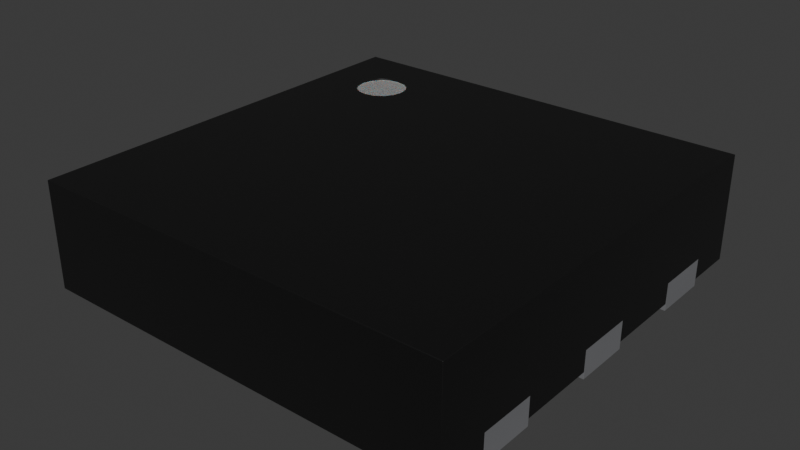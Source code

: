 # Source: TDFN-6-1EP_3x3mm_P0.95mm.blend  (saved by Blender 4.5.91; exported with 4.5.12 LTS)
import bpy
from mathutils import Matrix  # noqa: F401  (used for matrix-valued properties, if any)

bpy.ops.wm.read_factory_settings(use_empty=True)
scene = bpy.context.scene
scene.name = 'Scene'

# ---- collections
col_tdfn_6_1ep_3x3mm_p0_95mm = bpy.data.collections.new('TDFN-6-1EP_3x3mm_P0.95mm'); scene.collection.children.link(col_tdfn_6_1ep_3x3mm_p0_95mm)

# ---- materials (node trees are filled in below, after node groups)
mat_plastic_chip = bpy.data.materials.new('plastic_chip')
mat_plastic_chip.preview_render_type = 'CUBE'
mat_metal_pins = bpy.data.materials.new('metal_pins')
mat_metal_pins.preview_render_type = 'CUBE'
mat_white_markings = bpy.data.materials.new('white_markings')
mat_white_markings.preview_render_type = 'FLAT'

# ---- material node trees
mat_plastic_chip.use_nodes = True; mat_plastic_chip.node_tree.nodes.clear()
_N = mat_plastic_chip.node_tree.nodes; _L = mat_plastic_chip.node_tree.links
n0 = _N.new('ShaderNodeBsdfPrincipled'); n0.name = 'Principled BSDF'; n0.location = (10, 300)
n0.distribution = 'GGX'
n0.subsurface_method = 'BURLEY'
n0.inputs[0].default_value = (0.009312, 0.009312, 0.009312, 1.0)
n0.inputs[1].default_value = 0.1372
n0.inputs[2].default_value = 0.3706
n0.inputs[3].default_value = 1.45
n0.inputs[27].default_value = (0.0, 0.0, 0.0, 1.0)
n0.inputs[28].default_value = 1.0
n1 = _N.new('ShaderNodeOutputMaterial'); n1.name = 'Material Output'; n1.location = (300, 300)
n2 = _N.new('ShaderNodeTexNoise'); n2.name = 'Noise Texture'; n2.location = (-893, 54)
n2.inputs[2].default_value = 200.0
n2.inputs[3].default_value = 3.6
n2.inputs[4].default_value = 0.8375
n3 = _N.new('ShaderNodeBump'); n3.name = 'Bump'; n3.location = (-604, -53)
n3.inputs[0].default_value = 0.08
n3.inputs[1].default_value = 1.0
_L.new(n0.outputs[0], n1.inputs[0])
_L.new(n2.outputs[0], n3.inputs[3])
_L.new(n3.outputs[0], n0.inputs[5])
n1.is_active_output = True
mat_metal_pins.use_nodes = True; mat_metal_pins.node_tree.nodes.clear()
_N = mat_metal_pins.node_tree.nodes; _L = mat_metal_pins.node_tree.links
n0 = _N.new('ShaderNodeMapping'); n0.name = 'Mapping'; n0.location = (-1447, -91)
n0.inputs[3].default_value = (4.8, 1.2, 1.1)
n1 = _N.new('ShaderNodeBsdfPrincipled'); n1.name = 'Principled BSDF'; n1.location = (-560, 254)
n1.distribution = 'GGX'
n1.subsurface_method = 'BURLEY'
n1.inputs[1].default_value = 0.7818
n1.inputs[2].default_value = 0.2886
n1.inputs[3].default_value = 1.45
n1.inputs[13].default_value = 0.0
n1.inputs[27].default_value = (0.0, 0.0, 0.0, 1.0)
n1.inputs[28].default_value = 1.0
n2 = _N.new('ShaderNodeOutputMaterial'); n2.name = 'Material Output.002'; n2.location = (-205, 253)
n2.width = 213
n3 = _N.new('ShaderNodeTexNoise'); n3.name = 'Noise Texture.002'; n3.location = (-1228, -73)
n3.inputs[2].default_value = 0.1
n3.inputs[3].default_value = 7.0
n3.inputs[4].default_value = 0.6
n3.inputs[8].default_value = 0.4
n4 = _N.new('ShaderNodeTexCoord'); n4.name = 'Texture Coordinate'; n4.location = (-1636, -116)
n5 = _N.new('ShaderNodeMix'); n5.name = 'Mix.001'; n5.location = (-921, 45)
n5.data_type = 'RGBA'
n5.inputs[6].default_value = (0.9398, 0.9547, 1.0, 1.0)
n5.inputs[7].default_value = (0.13, 0.1259, 0.1359, 1.0)
n6 = _N.new('ShaderNodeBump'); n6.name = 'Bump.001'; n6.location = (-1001, -227)
n6.inputs[0].default_value = 0.05
n6.inputs[1].default_value = 0.01
_L.new(n1.outputs[0], n2.inputs[0])
_L.new(n3.outputs[0], n6.inputs[3])
_L.new(n0.outputs[0], n3.inputs[0])
_L.new(n3.outputs[0], n5.inputs[0])
_L.new(n4.outputs[3], n0.inputs[0])
_L.new(n5.outputs[2], n1.inputs[0])
_L.new(n6.outputs[0], n1.inputs[5])
n2.is_active_output = True
mat_white_markings.use_nodes = True; mat_white_markings.node_tree.nodes.clear()
_N = mat_white_markings.node_tree.nodes; _L = mat_white_markings.node_tree.links
n0 = _N.new('ShaderNodeOutputMaterial'); n0.name = 'Material Output'; n0.location = (493, 281)
n1 = _N.new('ShaderNodeBsdfPrincipled'); n1.name = 'Principled BSDF'; n1.location = (159, 253)
n1.distribution = 'GGX'
n1.subsurface_method = 'BURLEY'
n1.inputs[1].default_value = 0.02
n1.inputs[2].default_value = 0.4636
n1.inputs[3].default_value = 1.4
n1.inputs[8].default_value = 1.0
n1.inputs[10].default_value = 0.3682
n1.inputs[13].default_value = 0.6591
n1.inputs[18].default_value = 0.2318
n1.inputs[20].default_value = 0.6709
n1.inputs[24].default_value = 0.1191
n1.inputs[27].default_value = (0.0, 0.0, 0.0, 1.0)
n1.inputs[28].default_value = 1.0
n2 = _N.new('ShaderNodeMapping'); n2.name = 'Mapping'; n2.location = (-1010, 265)
n2.inputs[3].default_value = (3.0, 1.0, 1.0)
n3 = _N.new('ShaderNodeTexCoord'); n3.name = 'Texture Coordinate'; n3.location = (-1250, 180)
n4 = _N.new('ShaderNodeBump'); n4.name = 'Bump'; n4.location = (-376, -99)
n4.inputs[0].default_value = 0.05
n4.inputs[1].default_value = 1.0
n5 = _N.new('ShaderNodeTexNoise'); n5.name = 'Noise Texture'; n5.location = (-662, 176)
n5.inputs[2].default_value = 88.0
n5.inputs[3].default_value = 10.8
n5.inputs[4].default_value = 0.9167
n5.inputs[8].default_value = 1.6
n6 = _N.new('ShaderNodeValToRGB'); n6.name = 'ColorRamp'; n6.location = (-354, 186)
while len(n6.color_ramp.elements) > 1: n6.color_ramp.elements.remove(n6.color_ramp.elements[-1])
n6.color_ramp.elements[0].position = 0.0; n6.color_ramp.elements[0].color = (0.2596, 0.2596, 0.2596, 1.0)
_e = n6.color_ramp.elements.new(1.0); _e.color = (0.6303, 0.6303, 0.6303, 1.0)
n7 = _N.new('ShaderNodeMix'); n7.name = 'Mix'; n7.location = (-58, 311)
n7.data_type = 'RGBA'
n7.inputs[0].default_value = 0.3682
n7.inputs[7].default_value = (0.2525, 0.2525, 0.2525, 1.0)
_L.new(n5.outputs[0], n6.inputs[0])
_L.new(n1.outputs[0], n0.inputs[0])
_L.new(n3.outputs[2], n2.inputs[0])
_L.new(n2.outputs[0], n5.inputs[0])
_L.new(n5.outputs[0], n4.inputs[3])
_L.new(n4.outputs[0], n1.inputs[5])
_L.new(n6.outputs[0], n7.inputs[6])
_L.new(n7.outputs[2], n1.inputs[0])
n0.is_active_output = True

# ---- world
world_world = bpy.data.worlds.new('World'); scene.world = world_world
world_world.use_nodes = True; world_world.node_tree.nodes.clear()
_N = world_world.node_tree.nodes; _L = world_world.node_tree.links
n0 = _N.new('ShaderNodeOutputWorld'); n0.name = 'World Output'; n0.location = (200, 100)
n1 = _N.new('ShaderNodeBackground'); n1.name = 'Background'; n1.location = (-200, 100)
n1.inputs[0].default_value = (0.05088, 0.05088, 0.05088, 1.0)
_L.new(n1.outputs[0], n0.inputs[0])
n0.is_active_output = True
world_world.color = (0.05088, 0.05088, 0.05088)
world_world.sun_shadow_jitter_overblur = 0.0

# ---- meshes
me_tdfn_6_1ep_3x3mm_p0_95 = bpy.data.meshes.new('TDFN-6-1EP_3x3mm_P0.95')
me_tdfn_6_1ep_3x3mm_p0_95.from_pydata([(1.5, 1.5, 0.8), (1.5, 0.75, 0.2), (1.5, 0.75, 0.05), (1.5, 0.2, 0.05), (-1.5, 0.2, 0.2), (-1.5, -0.2, 0.2), (-1.5, 0.75, 0.2), (-1.5, 1.5, 0.8), (-1.5, -0.2, 0.05), (-1.2, -0.75, 0.05), (-1.2, -1.15, 0.05), (-1.5, -1.5, 0.05), (1.5, -1.5, 0.05), (1.5, -1.15, 0.05), (1.2, -0.2, 0.05), (1.5, 1.15, 0.05), (-1.5, 1.15, 0.05), (-1.2, 0.75, 0.05), (-1.5, 0.75, 0.05), (-1.5, 0.2, 0.05), (-1.2, 0.2, 0.05), (0.75, 1.15, 0.05), (1.5, -1.5, 0.8), (-1.5, -1.5, 0.8), (-1.5, 1.5, 0.05), (1.5, 1.5, 0.05), (-1.2, 1.15, 0.05), (-1.5, 1.15, 0.2), (1.2, 1.15, 0.05), (1.2, 0.75, 0.05), (-0.75, -1.15, 0.05), (0.75, -1.15, 0.2), (0.75, -1.15, 0.05), (-0.4, 1.15, 0.05), (-0.4, 1.15, 0.2), (-0.75, 0.8, 0.05), (0.75, 1.15, 0.2), (1.2, 0.2, 0.05), (1.2, -0.2, 0.2), (1.5, -0.2, 0.05), (1.5, 0.2, 0.2), (-1.5, -1.15, 0.05), (-1.5, -1.15, 0.2), (-1.2, -1.15, 0.2), (-1.2, -0.75, 0.2), (-1.5, -0.75, 0.05), (1.2, -0.75, 0.05), (1.5, -0.75, 0.05), (1.2, -1.15, 0.05), (1.2, -0.75, 0.2), (1.2, -1.15, 0.2), (-1.2, -0.2, 0.05), (-1.2, -0.2, 0.2), (-1.2, 0.2, 0.2), (1.2, 1.15, 0.0), (1.2, 0.75, 0.0), (1.5, 1.15, 0.0), (1.5, 1.15, 0.2), (1.5, 0.75, 0.0), (1.2, 0.75, 0.2), (1.2, 1.15, 0.2), (-1.5, 0.75, 0.0), (-1.5, 1.15, 0.0), (-1.2, 0.75, 0.0), (-1.2, 1.15, 0.0), (-1.2, 1.15, 0.2), (-1.2, 0.75, 0.2), (0.75, 1.15, 0.0), (-0.75, 0.8, 0.2), (-0.75, -1.15, 0.2), (-0.75, 0.8, 0.0), (-0.75, -1.15, 0.0), (0.75, -1.15, 0.0), (-0.4, 1.15, 0.0), (1.2, -0.2, 0.0), (1.5, 0.2, 0.0), (1.5, -0.2, 0.0), (1.2, 0.2, 0.0), (1.2, 0.2, 0.2), (1.5, -0.2, 0.2), (1.5, -0.75, 0.0), (1.5, -1.15, 0.0), (1.2, -1.15, 0.0), (1.2, -0.75, 0.0), (1.5, -0.75, 0.2), (1.5, -1.15, 0.2), (-1.5, 0.2, 0.0), (-1.5, -0.2, 0.0), (-1.2, 0.2, 0.0), (-1.2, -0.2, 0.0), (-1.5, -1.15, 0.0), (-1.2, -1.15, 0.0), (-1.2, -0.75, 0.0), (-1.5, -0.75, 0.0), (-1.5, -0.75, 0.2), (-0.8839, 0.8788, 0.8), (-1.141, 0.8788, 0.8), (-0.8839, 1.136, 0.8), (-1.141, 1.136, 0.8), (-1.013, 0.8256, 0.8), (-0.8306, 1.007, 0.8), (-1.194, 1.007, 0.8), (-1.013, 1.189, 0.8), (-1.082, 0.8394, 0.8), (-0.8445, 1.077, 0.8), (-1.181, 0.9379, 0.8), (-0.9429, 1.176, 0.8), (-0.9429, 0.8394, 0.8), (-0.8445, 0.9379, 0.8), (-1.181, 1.077, 0.8), (-1.082, 1.176, 0.8), (-1.082, 0.8394, 0.7875), (-1.141, 0.8788, 0.7875), (-0.8445, 1.077, 0.7875), (-0.8839, 1.136, 0.7875), (-1.181, 0.9379, 0.7875), (-0.9429, 1.176, 0.7875), (-0.9429, 0.8394, 0.7875), (-1.013, 0.8256, 0.7875), (-0.8445, 0.9379, 0.7875), (-0.8306, 1.007, 0.7875), (-1.181, 1.077, 0.7875), (-1.194, 1.007, 0.7875), (-1.082, 1.176, 0.7875), (-1.013, 1.189, 0.7875), (-0.8839, 0.8788, 0.7875), (-1.141, 1.136, 0.7875)], [], [(80, 84, 85, 81), (8, 51, 20, 19, 18, 17, 26, 16, 24, 25, 15, 28, 29, 2, 3, 37, 21, 33, 35, 30, 32, 46, 48, 13, 12, 11, 41, 10, 9, 45), (67, 73, 34, 36), (44, 94, 42, 43), (22, 0, 97, 104, 100, 108, 95, 107, 99, 103, 96, 23), (66, 65, 26, 17), (72, 67, 36, 31), (90, 93, 92, 91), (38, 79, 39, 14), (83, 49, 84, 80), (31, 69, 68, 34, 36), (33, 34, 68, 35), (60, 59, 29, 28), (61, 6, 27, 62), (54, 56, 58, 55), (87, 5, 4, 86), (67, 72, 71, 70, 73), (40, 3, 2, 1, 57, 15, 25, 0, 22, 12, 13, 85, 84, 47, 39, 79), (70, 71, 69, 68), (65, 27, 6, 66), (65, 27, 16, 26), (0, 25, 24, 7), (44, 94, 45, 9), (21, 36, 34, 33), (6, 66, 17, 18), (82, 50, 49, 83), (56, 57, 1, 58), (42, 43, 10, 41), (43, 44, 9, 10), (32, 31, 36, 21), (1, 57, 60, 59), (59, 1, 2, 29), (30, 69, 31, 32), (6, 18, 19, 4, 5, 8, 45, 94, 42, 41, 11, 23, 7, 24, 16, 27), (75, 40, 79, 76), (78, 38, 14, 37), (77, 75, 76, 74), (40, 78, 37, 3), (35, 68, 69, 30), (50, 85, 13, 48), (55, 59, 60, 54), (49, 50, 48, 46), (84, 49, 46, 47), (58, 1, 59, 55), (53, 4, 19, 20), (54, 60, 57, 56), (52, 53, 20, 51), (62, 27, 65, 64), (5, 52, 51, 8), (61, 62, 64, 63), (53, 4, 5, 52), (37, 14, 39, 47, 46, 32, 21), (79, 40, 78, 38), (71, 72, 31, 69), (64, 65, 66, 63), (63, 66, 6, 61), (73, 70, 68, 34), (23, 11, 12, 22), (76, 79, 38, 74), (87, 86, 88, 89), (83, 80, 81, 82), (93, 94, 44, 92), (74, 38, 78, 77), (86, 4, 53, 88), (57, 60, 28, 15), (89, 52, 5, 87), (84, 49, 50, 85), (91, 43, 42, 90), (88, 53, 52, 89), (81, 85, 50, 82), (90, 42, 94, 93), (77, 78, 40, 75), (92, 44, 43, 91), (108, 100, 120, 119), (7, 23, 96, 105, 101, 109, 98, 110, 102, 106, 97, 0), (123, 126, 121, 122, 115, 112, 111, 118, 117, 125, 119, 120, 113, 114, 116, 124), (96, 103, 111, 112), (95, 108, 119, 125), (109, 101, 122, 121), (104, 97, 114, 113), (98, 109, 121, 126), (102, 110, 123, 124), (105, 96, 112, 115), (110, 98, 126, 123), (103, 99, 118, 111), (97, 106, 116, 114), (100, 104, 113, 120), (101, 105, 115, 122), (106, 102, 124, 116), (99, 107, 117, 118), (107, 95, 125, 117)])
me_tdfn_6_1ep_3x3mm_p0_95.polygons.foreach_set('use_smooth', [True] * 91)
me_tdfn_6_1ep_3x3mm_p0_95.polygons.foreach_set('material_index', [1, 0, 1, 0, 0, 0, 1, 1, 0, 1, 0, 0, 0, 1, 1, 1, 1, 0, 1, 0, 0, 0, 0, 0, 0, 1, 1, 0, 0, 0, 0, 0, 0, 0, 1, 0, 1, 0, 0, 0, 1, 0, 0, 1, 0, 1, 0, 1, 0, 1, 0, 0, 0, 1, 1, 1, 1, 0, 1, 1, 1, 1, 1, 1, 0, 1, 1, 1, 1, 1, 1, 1, 1, 0, 0, 2, 0, 0, 0, 0, 0, 0, 0, 0, 0, 0, 0, 0, 0, 0, 0])
_k = set([(0, 7), (0, 22), (0, 25), (1, 2), (1, 57), (1, 58), (1, 59), (2, 3), (2, 29), (3, 37), (3, 40), (4, 5), (4, 19), (4, 53), (4, 86), (5, 8), (5, 52), (5, 87), (6, 18), (6, 27), (6, 61), (6, 66), (7, 23), (7, 24), (8, 45), (8, 51), (9, 10), (9, 44), (9, 45), (10, 41), (10, 43), (11, 12), (11, 23), (11, 41), (12, 13), (12, 22), (13, 48), (13, 85), (14, 37), (14, 38), (14, 39), (15, 25), (15, 28), (15, 57), (16, 24), (16, 26), (16, 27), (17, 18), (17, 26), (17, 66), (18, 19), (19, 20), (20, 51), (20, 53), (21, 32), (21, 33), (21, 36), (22, 23), (24, 25), (26, 65), (27, 62), (27, 65), (28, 29), (28, 60), (29, 59), (30, 32), (30, 35), (30, 69), (31, 32), (31, 36), (31, 69), (31, 72), (33, 34), (33, 35), (34, 36), (34, 68), (34, 73), (35, 68), (36, 67), (37, 78), (38, 74), (38, 78), (38, 79), (39, 47), (39, 79), (40, 75), (40, 78), (40, 79), (41, 42), (42, 43), (42, 90), (42, 94), (43, 44), (43, 91), (44, 92), (44, 94), (45, 94), (46, 47), (46, 48), (46, 49), (47, 84), (48, 50), (49, 50), (49, 83), (49, 84), (50, 82), (50, 85), (51, 52), (52, 53), (52, 89), (53, 88), (54, 55), (54, 56), (54, 60), (55, 58), (55, 59), (56, 57), (56, 58), (57, 60), (59, 60), (61, 62), (61, 63), (62, 64), (63, 64), (63, 66), (64, 65), (65, 66), (67, 72), (67, 73), (68, 69), (68, 70), (69, 71), (70, 71), (70, 73), (71, 72), (74, 76), (74, 77), (75, 76), (75, 77), (76, 79), (77, 78), (80, 81), (80, 83), (80, 84), (81, 82), (81, 85), (82, 83), (84, 85), (86, 87), (86, 88), (87, 89), (88, 89), (90, 91), (90, 93), (91, 92), (92, 93), (93, 94), (95, 107), (95, 108), (96, 103), (96, 105), (97, 104), (97, 106), (98, 109), (98, 110), (99, 103), (99, 107), (100, 104), (100, 108), (101, 105), (101, 109), (102, 106), (102, 110), (111, 112), (111, 118), (112, 115), (113, 114), (113, 120), (114, 116), (115, 122), (116, 124), (117, 118), (117, 125), (119, 120), (119, 125), (121, 122), (121, 126), (123, 124), (123, 126)])
me_tdfn_6_1ep_3x3mm_p0_95.attributes.new('sharp_edge', 'BOOLEAN', 'EDGE').data.foreach_set('value', [ (min(e.vertices), max(e.vertices)) in _k for e in me_tdfn_6_1ep_3x3mm_p0_95.edges])
_uv = me_tdfn_6_1ep_3x3mm_p0_95.uv_layers.new(name='UVMap')
_uv.uv.foreach_set('vector', [0.0, 0.0, 0.0, 1.0, 1.0, 1.0, 1.0, 0.0, 0.0, 0.5667, 0.1, 0.5667, 0.1, 0.4333, 0.0, 0.4333, 0.0, 0.25, 0.1, 0.25, 0.1, 0.1167, 0.0, 0.1167, 0.0, 0.0, 1.0, 0.0, 1.0, 0.1167, 0.9, 0.1167, 0.9, 0.25, 1.0, 0.25, 1.0, 0.4333, 0.9, 0.4333, 0.75, 0.1167, 0.3667, 0.1167, 0.25, 0.2333, 0.25, 0.8833, 0.75, 0.8833, 0.9, 0.75, 0.9, 0.8833, 1.0, 0.8833, 1.0, 1.0, 0.0, 1.0, 0.0, 0.8833, 0.1, 0.8833, 0.1, 0.75, 0.0, 0.75, 1.0, 0.0, 0.0, 0.0, 0.0, 1.0, 1.0, 1.0, 0.0, 1.0, 0.0, 0.0, 1.0, 0.0, 1.0, 1.0, 1.0, 1.0, 0.0, 1.0, 0.0, 1.0, 0.25, 1.0, 0.5, 1.0, 0.75, 1.0, 1.0, 1.0, 0.75, 1.0, 0.5, 1.0, 0.25, 1.0, 0.0, 1.0, 0.0, 1.0, 1.0, 1.0, 0.0, 1.0, 0.0, 0.0, 1.0, 0.0, 1.0, 0.0, 0.0, 0.0, 0.0, 1.0, 1.0, 1.0, 1.0, 0.0, 0.0, 0.0, 0.0, 1.0, 1.0, 1.0, 0.0, 1.0, 1.0, 1.0, 1.0, 0.0, 0.0, 0.0, 0.0, 0.0, 0.0, 1.0, 1.0, 1.0, 1.0, 0.0, 1.0, 1.0, 1.0, 0.0, 0.1522, 0.0, 0.0, 0.2333, 0.0, 1.0, 1.0, 0.0, 1.0, 0.0, 0.0, 1.0, 0.0, 1.0, 0.0, 1.0, 1.0, 1.0, 1.0, 0.0, 0.0, 0.0, 1.0, 0.0, 1.0, 1.0, 0.0, 1.0, 0.0, 0.0, 0.0, 0.0, 0.0, 1.0, 1.0, 1.0, 1.0, 0.0, 1.0, 0.0, 1.0, 1.0, 0.0, 1.0, 0.0, 0.0, 0.0, 1.0, 1.0, 1.0, 1.0, 0.0, 0.1522, 0.0, 0.0, 0.2333, 0.4333, 0.2, 0.4333, 0.0, 0.25, 0.0, 0.25, 0.2, 0.1167, 0.2, 0.1167, 0.0, 0.0, 0.0, 0.0, 1.0, 1.0, 1.0, 1.0, 0.0, 0.8833, 0.0, 0.8833, 0.2, 0.75, 0.2, 0.75, 0.0, 0.5667, 0.0, 0.5667, 0.2, 0.0, 0.0, 1.0, 0.0, 1.0, 1.0, 0.0, 1.0, 0.0, 1.0, 0.0, 0.0, 1.0, 0.0, 1.0, 1.0, 1.0, 1.0, 0.0, 1.0, 0.0, 0.0, 1.0, 0.0, 1.0, 1.0, 1.0, 0.0, 0.0, 0.0, 0.0, 1.0, 1.0, 1.0, 0.0, 1.0, 0.0, 0.0, 1.0, 0.0, 1.0, 0.0, 1.0, 1.0, 0.0, 1.0, 0.0, 0.0, 0.0, 1.0, 1.0, 1.0, 1.0, 0.0, 0.0, 0.0, 1.0, 0.0, 1.0, 1.0, 0.0, 1.0, 0.0, 0.0, 0.0, 0.0, 0.0, 1.0, 1.0, 1.0, 1.0, 0.0, 0.0, 1.0, 1.0, 1.0, 1.0, 0.0, 0.0, 0.0, 1.0, 1.0, 0.0, 1.0, 0.0, 0.0, 1.0, 0.0, 1.0, 0.0, 1.0, 1.0, 0.0, 1.0, 0.0, 0.0, 1.0, 1.0, 0.0, 1.0, 0.0, 0.0, 1.0, 0.0, 0.0, 1.0, 1.0, 1.0, 1.0, 0.0, 0.0, 0.0, 0.0, 0.0, 0.0, 1.0, 1.0, 1.0, 1.0, 0.0, 0.25, 0.2, 0.25, 0.0, 0.4333, 0.0, 0.4333, 0.2, 0.5667, 0.2, 0.5667, 0.0, 0.75, 0.0, 0.75, 0.2, 0.8833, 0.2, 0.8833, 0.0, 1.0, 0.0, 1.0, 1.0, 0.0, 1.0, 0.0, 0.0, 0.1167, 0.0, 0.1167, 0.2, 0.0, 0.0, 0.0, 1.0, 1.0, 1.0, 1.0, 0.0, 0.0, 1.0, 1.0, 1.0, 1.0, 0.0, 0.0, 0.0, 0.0, 0.0, 0.0, 1.0, 1.0, 1.0, 1.0, 0.0, 1.0, 1.0, 0.0, 1.0, 0.0, 0.0, 1.0, 0.0, 0.0, 0.0, 0.0, 1.0, 1.0, 1.0, 1.0, 0.0, 0.0, 1.0, 1.0, 1.0, 1.0, 0.0, 0.0, 0.0, 1.0, 0.0, 1.0, 1.0, 0.0, 1.0, 0.0, 0.0, 0.0, 1.0, 1.0, 1.0, 1.0, 0.0, 0.0, 0.0, 1.0, 1.0, 0.0, 1.0, 0.0, 0.0, 1.0, 0.0, 1.0, 0.0, 1.0, 1.0, 0.0, 1.0, 0.0, 0.0, 1.0, 1.0, 0.0, 1.0, 0.0, 0.0, 1.0, 0.0, 0.0, 0.0, 0.0, 1.0, 1.0, 1.0, 1.0, 0.0, 1.0, 1.0, 0.0, 1.0, 0.0, 0.0, 1.0, 0.0, 0.0, 0.0, 0.0, 1.0, 1.0, 1.0, 1.0, 0.0, 0.0, 1.0, 1.0, 1.0, 1.0, 0.0, 0.0, 0.0, 1.0, 0.0, 0.0, 0.0, 0.0, 1.0, 1.0, 1.0, 0.0, 1.0, 0.0, 0.0, 1.0, 0.0, 1.0, 1.0, 0.9, 0.4333, 0.9, 0.5667, 1.0, 0.5667, 1.0, 0.75, 0.9, 0.75, 0.75, 0.8833, 0.75, 0.1167, 1.0, 1.0, 0.0, 1.0, 0.0, 0.0, 1.0, 0.0, 0.0, 0.0, 1.0, 0.0, 1.0, 1.0, 0.0, 1.0, 0.0, 0.0, 0.0, 1.0, 1.0, 1.0, 1.0, 0.0, 1.0, 0.0, 1.0, 1.0, 0.0, 1.0, 0.0, 0.0, 1.0, 0.0, 0.0, 1.0, 0.0, 1.0, 1.0, 0.0, 0.0, 1.0, 0.0, 0.0, 1.0, 0.0, 1.0, 1.0, 1.0, 0.0, 1.0, 1.0, 0.0, 1.0, 0.0, 0.0, 1.0, 0.0, 0.0, 0.0, 0.0, 1.0, 1.0, 1.0, 0.0, 0.0, 0.0, 1.0, 1.0, 1.0, 1.0, 0.0, 0.0, 0.0, 0.0, 1.0, 1.0, 1.0, 1.0, 0.0, 1.0, 0.0, 1.0, 1.0, 0.0, 1.0, 0.0, 0.0, 0.0, 0.0, 0.0, 1.0, 1.0, 1.0, 1.0, 0.0, 1.0, 1.0, 0.0, 1.0, 0.0, 0.0, 1.0, 0.0, 1.0, 0.0, 1.0, 1.0, 0.0, 1.0, 0.0, 0.0, 0.0, 1.0, 0.0, 0.0, 1.0, 0.0, 1.0, 1.0, 1.0, 0.0, 1.0, 1.0, 0.0, 1.0, 0.0, 0.0, 0.0, 0.0, 0.0, 1.0, 1.0, 1.0, 1.0, 0.0, 1.0, 0.0, 1.0, 1.0, 0.0, 1.0, 0.0, 0.0, 1.0, 0.0, 1.0, 1.0, 0.0, 1.0, 0.0, 0.0, 0.0, 0.0, 0.0, 1.0, 1.0, 1.0, 1.0, 0.0, 0.0, 0.0, 0.0, 1.0, 1.0, 1.0, 1.0, 0.0, 0.75, 1.0, 0.5, 1.0, 0.5, 1.0, 0.75, 1.0, 0.0, 1.0, 1.0, 1.0, 1.0, 1.0, 0.75, 1.0, 0.5, 1.0, 0.25, 1.0, 0.0, 1.0, 0.25, 1.0, 0.5, 1.0, 0.75, 1.0, 1.0, 1.0, 1.0, 1.0, 0.25, 0.0, 0.0, 0.0, 0.0, 0.25, 0.0, 0.5, 0.0, 0.75, 0.0, 1.0, 0.25, 1.0, 0.5, 1.0, 0.75, 1.0, 1.0, 1.0, 1.0, 0.75, 1.0, 0.5, 1.0, 0.25, 1.0, 0.0, 0.75, 0.0, 0.5, 0.0, 0.0, 1.0, 0.25, 1.0, 0.25, 1.0, 0.0, 1.0, 1.0, 1.0, 0.75, 1.0, 0.75, 1.0, 1.0, 1.0, 0.25, 1.0, 0.5, 1.0, 0.5, 1.0, 0.25, 1.0, 0.25, 1.0, 0.0, 1.0, 0.0, 1.0, 0.25, 1.0, 0.0, 1.0, 0.25, 1.0, 0.25, 1.0, 0.0, 1.0, 0.5, 1.0, 0.25, 1.0, 0.25, 1.0, 0.5, 1.0, 0.75, 1.0, 1.0, 1.0, 1.0, 1.0, 0.75, 1.0, 0.25, 1.0, 0.0, 1.0, 0.0, 1.0, 0.25, 1.0, 0.25, 1.0, 0.5, 1.0, 0.5, 1.0, 0.25, 1.0, 1.0, 1.0, 0.75, 1.0, 0.75, 1.0, 1.0, 1.0, 0.5, 1.0, 0.25, 1.0, 0.25, 1.0, 0.5, 1.0, 0.5, 1.0, 0.75, 1.0, 0.75, 1.0, 0.5, 1.0, 0.75, 1.0, 0.5, 1.0, 0.5, 1.0, 0.75, 1.0, 0.5, 1.0, 0.75, 1.0, 0.75, 1.0, 0.5, 1.0, 0.75, 1.0, 1.0, 1.0, 1.0, 1.0, 0.75, 1.0])
me_tdfn_6_1ep_3x3mm_p0_95.materials.append(mat_plastic_chip)
me_tdfn_6_1ep_3x3mm_p0_95.materials.append(mat_metal_pins)
me_tdfn_6_1ep_3x3mm_p0_95.materials.append(mat_white_markings)
me_tdfn_6_1ep_3x3mm_p0_95.update()
me_tdfn_6_1ep_3x3mm_p0_95.normals_split_custom_set([tuple(v) for v in zip(*[iter([1.0, 0.0, 0.0, 1.0, 0.0, 0.0, 1.0, 0.0, 0.0, 1.0, 0.0, 0.0, -2.331e-09, 0.0, -1.0, -2.331e-09, 0.0, -1.0, -2.331e-09, 0.0, -1.0, -2.331e-09, 0.0, -1.0, -2.331e-09, 0.0, -1.0, -2.331e-09, 0.0, -1.0, -2.331e-09, 0.0, -1.0, -2.331e-09, 0.0, -1.0, -2.331e-09, 0.0, -1.0, -2.331e-09, 0.0, -1.0, -2.331e-09, 0.0, -1.0, -2.331e-09, 0.0, -1.0, -2.331e-09, 0.0, -1.0, -2.331e-09, 0.0, -1.0, -2.331e-09, 0.0, -1.0, 3.766e-09, 0.0, -1.0, -4.137e-10, 0.0, -1.0, -2.331e-09, 0.0, -1.0, -2.331e-09, 0.0, -1.0, -2.331e-09, 0.0, -1.0, 4.259e-10, 0.0, -1.0, 5.556e-09, 0.0, -1.0, -2.331e-09, 0.0, -1.0, -2.331e-09, 0.0, -1.0, -2.331e-09, 0.0, -1.0, -2.331e-09, 0.0, -1.0, -2.331e-09, 0.0, -1.0, -2.331e-09, 0.0, -1.0, -2.331e-09, 0.0, -1.0, -2.331e-09, 0.0, -1.0, 0.0, 1.0, 0.0, 0.0, 1.0, 0.0, 0.0, 1.0, 0.0, 0.0, 1.0, 0.0, 0.0, 0.0, 1.0, 0.0, 0.0, 1.0, 0.0, 0.0, 1.0, 0.0, 0.0, 1.0, 4.621e-08, -2.509e-08, 1.0, 1.945e-08, -6.524e-09, 1.0, -1.423e-07, 1.057e-07, 1.0, 4.621e-08, -2.509e-08, 1.0, 4.621e-08, -2.509e-08, 1.0, 4.621e-08, -2.509e-08, 1.0, 4.621e-08, -2.509e-08, 1.0, 4.621e-08, -2.509e-08, 1.0, 4.621e-08, -2.509e-08, 1.0, 4.621e-08, -2.509e-08, 1.0, -1.425e-07, 1.058e-07, 1.0, 1.976e-08, -6.74e-09, 1.0, -1.0, 0.0, 0.0, -1.0, 0.0, 0.0, -1.0, 0.0, 0.0, -1.0, 0.0, 0.0, 1.0, 0.0, 0.0, 1.0, 0.0, 0.0, 1.0, 0.0, 0.0, 1.0, 0.0, 0.0, 0.0, 0.0, -1.0, 0.0, 0.0, -1.0, 0.0, 0.0, -1.0, 0.0, 0.0, -1.0, 0.0, 1.0, 8.278e-08, 0.0, 1.0, 8.278e-08, 0.0, 1.0, 8.278e-08, 0.0, 1.0, 8.278e-08, 0.0, 1.0, 0.0, 0.0, 1.0, 0.0, 0.0, 1.0, 0.0, 0.0, 1.0, 0.0, 4.397e-09, 0.0, -1.0, 4.397e-09, 0.0, -1.0, 4.397e-09, 0.0, -1.0, 4.397e-09, 0.0, -1.0, 4.397e-09, 0.0, -1.0, 0.7071, -0.7071, 0.0, 0.7071, -0.7071, 0.0, 0.7071, -0.7071, 0.0, 0.7071, -0.7071, 0.0, 1.0, 0.0, 0.0, 1.0, 0.0, 0.0, 1.0, 0.0, 0.0, 1.0, 0.0, 0.0, -1.0, 0.0, 0.0, -1.0, 0.0, 0.0, -1.0, 0.0, 0.0, -1.0, 0.0, 0.0, 0.0, 0.0, -1.0, 0.0, 0.0, -1.0, 0.0, 0.0, -1.0, 0.0, 0.0, -1.0, -1.0, 0.0, 0.0, -1.0, 0.0, 0.0, -1.0, 0.0, 0.0, -1.0, 0.0, 0.0, 0.0, 0.0, -1.0, 0.0, 0.0, -1.0, 0.0, 0.0, -1.0, 0.0, 0.0, -1.0, 0.0, 0.0, -1.0, 1.0, 0.0, 0.0, 1.0, 0.0, 0.0, 1.0, 0.0, 0.0, 1.0, 0.0, 0.0, 1.0, 0.0, 0.0, 1.0, 0.0, 0.0, 1.0, 0.0, 0.0, 1.0, 0.0, 0.0, 1.0, 0.0, 0.0, 1.0, 0.0, 0.0, 1.0, 0.0, 0.0, 1.0, 0.0, 0.0, 1.0, 0.0, 0.0, 1.0, 0.0, 0.0, 1.0, 0.0, 0.0, 1.0, 0.0, 0.0, -1.0, 0.0, 0.0, -1.0, 0.0, 0.0, -1.0, 0.0, 0.0, -1.0, 0.0, 0.0, 0.0, 0.0, 1.0, 0.0, 0.0, 1.0, 0.0, 0.0, 1.0, 0.0, 0.0, 1.0, 0.0, -1.0, 0.0, 0.0, -1.0, 0.0, 0.0, -1.0, 0.0, 0.0, -1.0, 0.0, 0.0, 1.0, 0.0, 0.0, 1.0, 0.0, 0.0, 1.0, 0.0, 0.0, 1.0, 0.0, 0.0, -1.0, 0.0, 0.0, -1.0, 0.0, 0.0, -1.0, 0.0, 0.0, -1.0, 0.0, 0.0, -1.0, 0.0, 0.0, -1.0, 0.0, 0.0, -1.0, 0.0, 0.0, -1.0, 0.0, 0.0, 1.0, 0.0, 0.0, 1.0, 0.0, 0.0, 1.0, 0.0, 0.0, 1.0, 0.0, -1.0, 0.0, 0.0, -1.0, 0.0, 0.0, -1.0, 0.0, 0.0, -1.0, 0.0, 0.0, 1.0, 0.0, 0.0, 1.0, 0.0, 0.0, 1.0, 0.0, 0.0, 1.0, 0.0, 0.0, 0.0, 1.0, 0.0, 0.0, 1.0, 0.0, 0.0, 1.0, 0.0, 0.0, 1.0, 0.0, -1.0, 0.0, 0.0, -1.0, 0.0, 0.0, -1.0, 0.0, 0.0, -1.0, 0.0, 0.0, -1.0, 0.0, 0.0, -1.0, 0.0, 0.0, -1.0, 0.0, 0.0, -1.0, 0.0, 0.0, 0.0, 0.0, 1.0, 0.0, 0.0, 1.0, 0.0, 0.0, 1.0, 0.0, 0.0, 1.0, 0.0, 1.0, 0.0, 0.0, 1.0, 0.0, 0.0, 1.0, 0.0, 0.0, 1.0, 0.0, 0.0, 1.0, 0.0, 0.0, 1.0, 0.0, 0.0, 1.0, 0.0, 0.0, 1.0, 0.0, -1.0, 0.0, 0.0, -1.0, 0.0, 0.0, -1.0, 0.0, 0.0, -1.0, 0.0, 0.0, -1.0, 0.0, 0.0, -1.0, 0.0, 0.0, -1.0, 0.0, 0.0, -1.0, 0.0, 0.0, -1.0, 0.0, 0.0, -1.0, 0.0, 0.0, -1.0, 0.0, 0.0, -1.0, 0.0, 0.0, -1.0, 0.0, 0.0, -1.0, 0.0, 0.0, -1.0, 0.0, 0.0, -1.0, 0.0, 0.0, 1.0, 0.0, 0.0, 1.0, 0.0, 0.0, 1.0, 0.0, 0.0, 1.0, 0.0, 0.0, 1.0, 0.0, 0.0, 1.0, 0.0, 0.0, 1.0, 0.0, 0.0, 1.0, 0.0, 0.0, 0.0, 0.0, -1.0, 0.0, 0.0, -1.0, 0.0, 0.0, -1.0, 0.0, 0.0, -1.0, 0.0, -1.0, -1.656e-07, 0.0, -1.0, -1.656e-07, 0.0, -1.0, -1.656e-07, 0.0, -1.0, -1.656e-07, 1.0, 0.0, 0.0, 1.0, 0.0, 0.0, 1.0, 0.0, 0.0, 1.0, 0.0, 0.0, 0.0, 1.0, 0.0, 0.0, 1.0, 0.0, 0.0, 1.0, 0.0, 0.0, 1.0, 0.0, -1.0, 0.0, 0.0, -1.0, 0.0, 0.0, -1.0, 0.0, 0.0, -1.0, 0.0, 0.0, 1.0, 0.0, 0.0, 1.0, 0.0, 0.0, 1.0, 0.0, 0.0, 1.0, 0.0, 0.0, 0.0, -1.0, 0.0, 0.0, -1.0, 0.0, 0.0, -1.0, 0.0, 0.0, -1.0, 0.0, 0.0, -1.0, 0.0, 0.0, -1.0, 0.0, 0.0, -1.0, 0.0, 0.0, -1.0, 0.0, 0.0, -1.0, -1.656e-07, 0.0, -1.0, -1.656e-07, 0.0, -1.0, -1.656e-07, 0.0, -1.0, -1.656e-07, 0.0, 1.0, 0.0, 0.0, 1.0, 0.0, 0.0, 1.0, 0.0, 0.0, 1.0, 0.0, -1.0, 0.0, 0.0, -1.0, 0.0, 0.0, -1.0, 0.0, 0.0, -1.0, 0.0, 0.0, 0.0, 1.0, 0.0, 0.0, 1.0, 0.0, 0.0, 1.0, 0.0, 0.0, 1.0, 0.0, 0.0, 1.0, 8.278e-08, 0.0, 1.0, 8.278e-08, 0.0, 1.0, 8.278e-08, 0.0, 1.0, 8.278e-08, 0.0, 0.0, -1.0, 0.0, 0.0, -1.0, 0.0, 0.0, -1.0, 0.0, 0.0, -1.0, 0.0, 0.0, 1.0, 0.0, 0.0, 1.0, 0.0, 0.0, 1.0, 0.0, 0.0, 1.0, 3.766e-09, 0.0, -1.0, 8.313e-09, 0.0, -1.0, 8.313e-09, 0.0, -1.0, 8.313e-09, 0.0, -1.0, 5.556e-09, 0.0, -1.0, 4.259e-10, 0.0, -1.0, -4.137e-10, 0.0, -1.0, 0.0, 0.0, 1.0, 0.0, 0.0, 1.0, 0.0, 0.0, 1.0, 0.0, 0.0, 1.0, 0.0, -1.0, 0.0, 0.0, -1.0, 0.0, 0.0, -1.0, 0.0, 0.0, -1.0, 0.0, 1.0, 0.0, 0.0, 1.0, 0.0, 0.0, 1.0, 0.0, 0.0, 1.0, 0.0, 0.0, 0.0, -1.0, 0.0, 0.0, -1.0, 0.0, 0.0, -1.0, 0.0, 0.0, -1.0, 0.0, -0.7071, 0.7071, 0.0, -0.7071, 0.7071, 0.0, -0.7071, 0.7071, 0.0, -0.7071, 0.7071, 0.0, 0.0, -1.0, 0.0, 0.0, -1.0, 0.0, 0.0, -1.0, 0.0, 0.0, -1.0, 0.0, 0.0, -1.0, -1.863e-07, 0.0, -1.0, -1.863e-07, 0.0, -1.0, -1.863e-07, 0.0, -1.0, -1.863e-07, 0.0, 0.0, -1.0, 0.0, 0.0, -1.0, 0.0, 0.0, -1.0, 0.0, 0.0, -1.0, 0.0, 0.0, -1.0, 0.0, 0.0, -1.0, 0.0, 0.0, -1.0, 0.0, 0.0, -1.0, 0.0, 1.0, 0.0, 0.0, 1.0, 0.0, 0.0, 1.0, 0.0, 0.0, 1.0, 0.0, -1.0, 0.0, 0.0, -1.0, 0.0, 0.0, -1.0, 0.0, 0.0, -1.0, 0.0, 0.0, 0.0, 1.0, 1.863e-07, 0.0, 1.0, 1.863e-07, 0.0, 1.0, 1.863e-07, 0.0, 1.0, 1.863e-07, 0.0, -1.0, 0.0, 0.0, -1.0, 0.0, 0.0, -1.0, 0.0, 0.0, -1.0, 0.0, 0.0, -1.0, -1.863e-07, 0.0, -1.0, -1.863e-07, 0.0, -1.0, -1.863e-07, 0.0, -1.0, -1.863e-07, 0.0, 0.0, 1.0, 0.0, 0.0, 1.0, 0.0, 0.0, 1.0, 0.0, 0.0, 1.0, 0.0, -1.0, 0.0, 0.0, -1.0, 0.0, 0.0, -1.0, 0.0, 0.0, -1.0, 0.0, 1.0, 0.0, 0.0, 1.0, 0.0, 0.0, 1.0, 0.0, 0.0, 1.0, 0.0, 0.0, 0.0, -1.0, 0.0, 0.0, -1.0, 0.0, 0.0, -1.0, 0.0, 0.0, -1.0, 0.0, -1.0, 0.0, 0.0, -1.0, 0.0, 0.0, -1.0, 0.0, 0.0, -1.0, 0.0, 0.0, 0.0, 1.0, 1.863e-07, 0.0, 1.0, 1.863e-07, 0.0, 1.0, 1.863e-07, 0.0, 1.0, 1.863e-07, 1.0, 0.0, 0.0, 1.0, 0.0, 0.0, 1.0, 0.0, 0.0, 1.0, 0.0, 0.0, -0.9239, 0.3827, 0.0, -1.0, 0.0, 0.0, -1.0, 0.0, 0.0, -0.9239, 0.3827, 0.0, -2.313e-07, 1.674e-07, 1.0, 1.976e-08, -6.74e-09, 1.0, -1.425e-07, 1.058e-07, 1.0, -2.313e-07, 1.674e-07, 1.0, -2.313e-07, 1.674e-07, 1.0, -2.313e-07, 1.674e-07, 1.0, -2.313e-07, 1.674e-07, 1.0, -2.313e-07, 1.674e-07, 1.0, -2.313e-07, 1.674e-07, 1.0, -2.313e-07, 1.674e-07, 1.0, -1.423e-07, 1.057e-07, 1.0, 1.945e-08, -6.524e-09, 1.0, 1.747e-07, 0.0, 1.0, 1.747e-07, 0.0, 1.0, 1.747e-07, 0.0, 1.0, 1.747e-07, 0.0, 1.0, 1.747e-07, 0.0, 1.0, 1.747e-07, 0.0, 1.0, 1.747e-07, 0.0, 1.0, 1.747e-07, 0.0, 1.0, 1.747e-07, 0.0, 1.0, 1.747e-07, 0.0, 1.0, 1.747e-07, 0.0, 1.0, 1.747e-07, 0.0, 1.0, 1.747e-07, 0.0, 1.0, 1.747e-07, 0.0, 1.0, 1.747e-07, 0.0, 1.0, 1.747e-07, 0.0, 1.0, 0.7071, 0.7071, 0.0, 0.3827, 0.9239, 0.0, 0.3827, 0.9239, 0.0, 0.7071, 0.7071, 0.0, -0.7071, 0.7071, 0.0, -0.9239, 0.3827, 0.0, -0.9239, 0.3827, 0.0, -0.7071, 0.7071, 0.0, 0.9239, -0.3827, 0.0, 1.0, 0.0, 0.0, 1.0, 0.0, 0.0, 0.9239, -0.3827, 0.0, -0.9239, -0.3827, 0.0, -0.7071, -0.7071, 0.0, -0.7071, -0.7071, 0.0, -0.9239, -0.3827, 0.0, 0.7071, -0.7071, 0.0, 0.9239, -0.3827, 0.0, 0.9239, -0.3827, 0.0, 0.7071, -0.7071, 0.0, 9.672e-08, -1.0, 0.0, 0.3827, -0.9239, 0.0, 0.3827, -0.9239, 0.0, 9.672e-08, -1.0, 0.0, 0.9239, 0.3827, 0.0, 0.7071, 0.7071, 0.0, 0.7071, 0.7071, 0.0, 0.9239, 0.3827, 0.0, 0.3827, -0.9239, 0.0, 0.7071, -0.7071, 0.0, 0.7071, -0.7071, 0.0, 0.3827, -0.9239, 0.0, 0.3827, 0.9239, 0.0, 5.03e-07, 1.0, 0.0, 5.03e-07, 1.0, 0.0, 0.3827, 0.9239, 0.0, -0.7071, -0.7071, 0.0, -0.3827, -0.9239, 0.0, -0.3827, -0.9239, 0.0, -0.7071, -0.7071, 0.0, -1.0, 0.0, 0.0, -0.9239, -0.3827, 0.0, -0.9239, -0.3827, 0.0, -1.0, 0.0, 0.0, 1.0, 0.0, 0.0, 0.9239, 0.3827, 0.0, 0.9239, 0.3827, 0.0, 1.0, 0.0, 0.0, -0.3827, -0.9239, 0.0, 9.672e-08, -1.0, 0.0, 9.672e-08, -1.0, 0.0, -0.3827, -0.9239, 0.0, 5.03e-07, 1.0, 0.0, -0.3827, 0.9239, 0.0, -0.3827, 0.9239, 0.0, 5.03e-07, 1.0, 0.0, -0.3827, 0.9239, 0.0, -0.7071, 0.7071, 0.0, -0.7071, 0.7071, 0.0, -0.3827, 0.9239, 0.0])] * 3)])

# ---- objects
ob_tdfn_6_1ep_3x3mm_p0_95mm = bpy.data.objects.new('TDFN-6-1EP_3x3mm_P0.95mm', me_tdfn_6_1ep_3x3mm_p0_95)

# ---- transforms, parenting, visibility, modifiers, constraints
ob_tdfn_6_1ep_3x3mm_p0_95mm.location = (0.0, 0.0, 0.0)
_m = ob_tdfn_6_1ep_3x3mm_p0_95mm.modifiers.new('Bevel', 'BEVEL')
_m.width = 0.003
_m.width_pct = 0.003
_m.segments = 3

# ---- collection membership
col_tdfn_6_1ep_3x3mm_p0_95mm.objects.link(ob_tdfn_6_1ep_3x3mm_p0_95mm)

# ---- scene / render settings (as saved in the file)
scene.frame_start = 1; scene.frame_end = 250; scene.frame_set(1)
scene.render.engine = 'BLENDER_EEVEE_NEXT'
bpy.context.view_layer.update()

# ---- added for rendering (the .blend has no active camera and no usable light): camera, sun
cam_auto = bpy.data.cameras.new('AutoCamera')
cam_auto.lens = 50.0
cam_auto.sensor_width = 36.0
cam_auto.clip_end = 1000.0
ob_auto_camera = bpy.data.objects.new('AutoCamera', cam_auto)
scene.collection.objects.link(ob_auto_camera)
ob_auto_camera.location = (3.99457, -4.79349, 3.59566)
ob_auto_camera.rotation_euler = (1.09748, -7.21219e-08, 0.694738)
scene.camera = ob_auto_camera
light_auto_sun = bpy.data.lights.new('AutoSun', 'SUN')
light_auto_sun.energy = 3.0
light_auto_sun.angle = 0.0523599
ob_auto_sun = bpy.data.objects.new('AutoSun', light_auto_sun)
scene.collection.objects.link(ob_auto_sun)
ob_auto_sun.rotation_euler = (0.872665, 0.174533, 0.523599)
bpy.context.view_layer.update()
